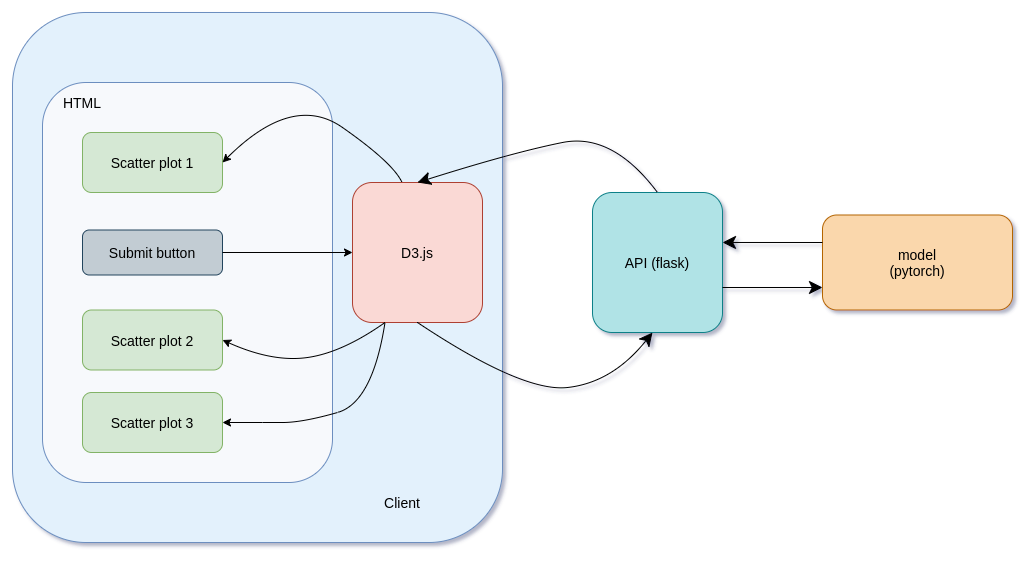

The diagram above was exported from draw.io. Its source (the exported page's mxGraphModel, read from the mxfile embedded in the PNG):
<mxGraphModel dx="1632" dy="942" grid="1" gridSize="10" guides="1" tooltips="1" connect="1" arrows="1" fold="1" page="1" pageScale="1" pageWidth="850" pageHeight="1100" math="0" shadow="0">
  <root>
    <mxCell id="0" />
    <mxCell id="1" parent="0" />
    <mxCell id="apbA7tNHNOgTP--Y4xPr-1" value="" style="rounded=1;whiteSpace=wrap;html=1;strokeColor=#6c8ebf;fillColor=#E3F1FC;" vertex="1" parent="1">
      <mxGeometry x="110" y="140" width="490" height="530" as="geometry" />
    </mxCell>
    <mxCell id="apbA7tNHNOgTP--Y4xPr-2" value="" style="rounded=1;whiteSpace=wrap;html=1;strokeColor=#6c8ebf;fillColor=#F7F9FC;" vertex="1" parent="1">
      <mxGeometry x="140" y="210" width="290" height="400" as="geometry" />
    </mxCell>
    <mxCell id="apbA7tNHNOgTP--Y4xPr-3" value="&lt;font style=&quot;font-size: 14px&quot;&gt;Scatter plot 1&lt;/font&gt;" style="rounded=1;whiteSpace=wrap;html=1;fillColor=#d5e8d4;strokeColor=#82b366;" vertex="1" parent="1">
      <mxGeometry x="180" y="260" width="140" height="60" as="geometry" />
    </mxCell>
    <mxCell id="apbA7tNHNOgTP--Y4xPr-4" value="&lt;span&gt;&lt;font style=&quot;font-size: 14px&quot;&gt;Scatter plot 2&lt;/font&gt;&lt;/span&gt;" style="rounded=1;whiteSpace=wrap;html=1;fillColor=#d5e8d4;strokeColor=#82b366;" vertex="1" parent="1">
      <mxGeometry x="180" y="437.5" width="140" height="60" as="geometry" />
    </mxCell>
    <mxCell id="apbA7tNHNOgTP--Y4xPr-5" value="&lt;font style=&quot;font-size: 14px&quot;&gt;Submit button&lt;/font&gt;" style="rounded=1;whiteSpace=wrap;html=1;strokeColor=#23445d;fillColor=#C2CCD3;" vertex="1" parent="1">
      <mxGeometry x="180" y="357.5" width="140" height="45" as="geometry" />
    </mxCell>
    <mxCell id="apbA7tNHNOgTP--Y4xPr-7" value="&lt;font style=&quot;font-size: 14px&quot;&gt;D3.js&lt;/font&gt;" style="rounded=1;whiteSpace=wrap;html=1;fillColor=#fad9d5;strokeColor=#ae4132;" vertex="1" parent="1">
      <mxGeometry x="450" y="310" width="130" height="140" as="geometry" />
    </mxCell>
    <mxCell id="apbA7tNHNOgTP--Y4xPr-8" value="&lt;font style=&quot;font-size: 14px&quot;&gt;API (flask)&lt;/font&gt;" style="rounded=1;whiteSpace=wrap;html=1;fillColor=#b0e3e6;strokeColor=#0e8088;" vertex="1" parent="1">
      <mxGeometry x="690" y="320" width="130" height="140" as="geometry" />
    </mxCell>
    <mxCell id="apbA7tNHNOgTP--Y4xPr-9" value="&lt;font style=&quot;font-size: 14px&quot;&gt;model&lt;br&gt;(pytorch)&lt;br&gt;&lt;/font&gt;" style="rounded=1;whiteSpace=wrap;html=1;fillColor=#fad7ac;strokeColor=#b46504;" vertex="1" parent="1">
      <mxGeometry x="920" y="342.5" width="190" height="95" as="geometry" />
    </mxCell>
    <mxCell id="apbA7tNHNOgTP--Y4xPr-10" value="&lt;font style=&quot;font-size: 14px&quot;&gt;Client&lt;/font&gt;" style="text;html=1;strokeColor=none;fillColor=none;align=center;verticalAlign=middle;whiteSpace=wrap;rounded=0;" vertex="1" parent="1">
      <mxGeometry x="450" y="620" width="100" height="20" as="geometry" />
    </mxCell>
    <mxCell id="apbA7tNHNOgTP--Y4xPr-11" value="&lt;span&gt;&lt;font style=&quot;font-size: 14px&quot;&gt;Scatter plot 3&lt;/font&gt;&lt;/span&gt;" style="rounded=1;whiteSpace=wrap;html=1;fillColor=#d5e8d4;strokeColor=#82b366;" vertex="1" parent="1">
      <mxGeometry x="180" y="520" width="140" height="60" as="geometry" />
    </mxCell>
    <mxCell id="apbA7tNHNOgTP--Y4xPr-24" value="" style="endArrow=classic;html=1;entryX=1;entryY=0.357;entryDx=0;entryDy=0;entryPerimeter=0;endSize=11;" edge="1" parent="1" target="apbA7tNHNOgTP--Y4xPr-8">
      <mxGeometry width="50" height="50" relative="1" as="geometry">
        <mxPoint x="920" y="370" as="sourcePoint" />
        <mxPoint x="860" y="320" as="targetPoint" />
      </mxGeometry>
    </mxCell>
    <mxCell id="apbA7tNHNOgTP--Y4xPr-25" value="" style="endArrow=classic;html=1;strokeWidth=1;endSize=11;" edge="1" parent="1">
      <mxGeometry width="50" height="50" relative="1" as="geometry">
        <mxPoint x="820" y="415" as="sourcePoint" />
        <mxPoint x="920" y="415" as="targetPoint" />
      </mxGeometry>
    </mxCell>
    <mxCell id="apbA7tNHNOgTP--Y4xPr-27" value="" style="curved=1;endArrow=classic;html=1;strokeWidth=1;exitX=0.5;exitY=0;exitDx=0;exitDy=0;entryX=0.5;entryY=0;entryDx=0;entryDy=0;endSize=11;" edge="1" parent="1" source="apbA7tNHNOgTP--Y4xPr-8" target="apbA7tNHNOgTP--Y4xPr-7">
      <mxGeometry width="50" height="50" relative="1" as="geometry">
        <mxPoint x="620" y="340" as="sourcePoint" />
        <mxPoint x="670" y="290" as="targetPoint" />
        <Array as="points">
          <mxPoint x="710" y="260" />
          <mxPoint x="610" y="280" />
        </Array>
      </mxGeometry>
    </mxCell>
    <mxCell id="apbA7tNHNOgTP--Y4xPr-28" value="" style="curved=1;endArrow=classic;html=1;strokeWidth=1;exitX=0.5;exitY=1;exitDx=0;exitDy=0;entryX=0.5;entryY=0;entryDx=0;entryDy=0;endSize=11;" edge="1" parent="1" source="apbA7tNHNOgTP--Y4xPr-7">
      <mxGeometry width="50" height="50" relative="1" as="geometry">
        <mxPoint x="510" y="459.9999999999999" as="sourcePoint" />
        <mxPoint x="750" y="459.9999999999999" as="targetPoint" />
        <Array as="points">
          <mxPoint x="620" y="520" />
          <mxPoint x="710" y="510" />
        </Array>
      </mxGeometry>
    </mxCell>
    <mxCell id="apbA7tNHNOgTP--Y4xPr-29" value="" style="curved=1;endArrow=classic;html=1;strokeWidth=1;exitX=0.379;exitY=-0.004;exitDx=0;exitDy=0;entryX=1;entryY=0.5;entryDx=0;entryDy=0;exitPerimeter=0;" edge="1" parent="1" source="apbA7tNHNOgTP--Y4xPr-7" target="apbA7tNHNOgTP--Y4xPr-3">
      <mxGeometry width="50" height="50" relative="1" as="geometry">
        <mxPoint x="470" y="290" as="sourcePoint" />
        <mxPoint x="520" y="240" as="targetPoint" />
        <Array as="points">
          <mxPoint x="490" y="290" />
          <mxPoint x="390" y="220" />
        </Array>
      </mxGeometry>
    </mxCell>
    <mxCell id="apbA7tNHNOgTP--Y4xPr-30" value="" style="curved=1;endArrow=classic;html=1;strokeWidth=1;exitX=0.25;exitY=1;exitDx=0;exitDy=0;entryX=1;entryY=0.5;entryDx=0;entryDy=0;" edge="1" parent="1" source="apbA7tNHNOgTP--Y4xPr-7" target="apbA7tNHNOgTP--Y4xPr-4">
      <mxGeometry width="50" height="50" relative="1" as="geometry">
        <mxPoint x="470" y="550" as="sourcePoint" />
        <mxPoint x="520" y="500" as="targetPoint" />
        <Array as="points">
          <mxPoint x="440" y="480" />
          <mxPoint x="370" y="490" />
        </Array>
      </mxGeometry>
    </mxCell>
    <mxCell id="apbA7tNHNOgTP--Y4xPr-31" value="" style="curved=1;endArrow=classic;html=1;strokeWidth=1;entryX=1;entryY=0.5;entryDx=0;entryDy=0;exitX=0.25;exitY=1;exitDx=0;exitDy=0;" edge="1" parent="1" source="apbA7tNHNOgTP--Y4xPr-7" target="apbA7tNHNOgTP--Y4xPr-11">
      <mxGeometry width="50" height="50" relative="1" as="geometry">
        <mxPoint x="480" y="460" as="sourcePoint" />
        <mxPoint x="510" y="500" as="targetPoint" />
        <Array as="points">
          <mxPoint x="470" y="530" />
          <mxPoint x="400" y="550" />
          <mxPoint x="360" y="550" />
        </Array>
      </mxGeometry>
    </mxCell>
    <mxCell id="apbA7tNHNOgTP--Y4xPr-32" value="" style="endArrow=classic;html=1;strokeWidth=1;exitX=1;exitY=0.5;exitDx=0;exitDy=0;" edge="1" parent="1" source="apbA7tNHNOgTP--Y4xPr-5" target="apbA7tNHNOgTP--Y4xPr-7">
      <mxGeometry width="50" height="50" relative="1" as="geometry">
        <mxPoint x="610" y="420" as="sourcePoint" />
        <mxPoint x="660" y="370" as="targetPoint" />
      </mxGeometry>
    </mxCell>
    <mxCell id="apbA7tNHNOgTP--Y4xPr-34" value="&lt;font style=&quot;font-size: 14px&quot;&gt;HTML&lt;/font&gt;" style="text;html=1;strokeColor=none;fillColor=none;align=center;verticalAlign=middle;whiteSpace=wrap;rounded=0;" vertex="1" parent="1">
      <mxGeometry x="160" y="220" width="40" height="20" as="geometry" />
    </mxCell>
  </root>
</mxGraphModel>